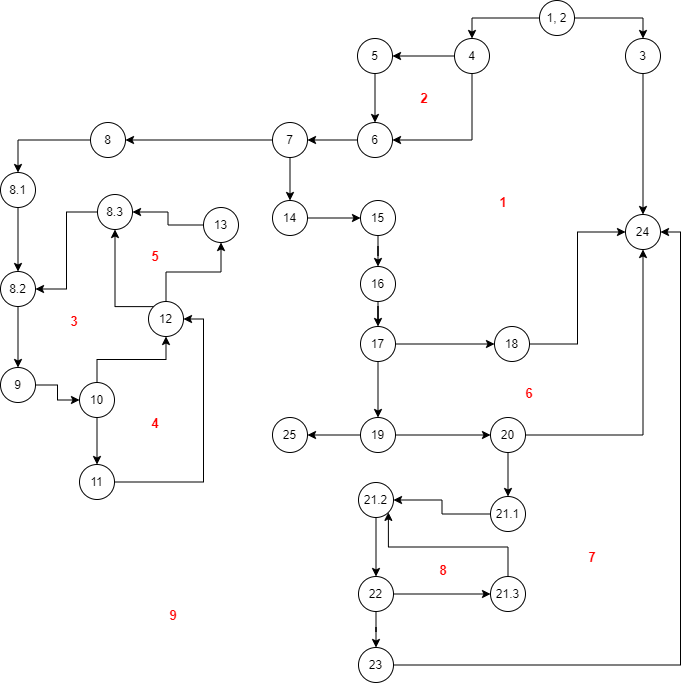

The diagram above was exported from draw.io. Its source (the exported page's mxGraphModel, read from the mxfile embedded in the PNG):
<mxGraphModel dx="988" dy="621" grid="0" gridSize="10" guides="1" tooltips="1" connect="1" arrows="1" fold="1" page="1" pageScale="1" pageWidth="850" pageHeight="1100" math="0" shadow="0">
  <root>
    <mxCell id="0" />
    <mxCell id="1" parent="0" />
    <mxCell id="vPg3o7Nm7XcMe4gKPQKF-3" style="edgeStyle=orthogonalEdgeStyle;rounded=0;orthogonalLoop=1;jettySize=auto;html=1;exitX=1;exitY=0.5;exitDx=0;exitDy=0;" edge="1" parent="1" source="vPg3o7Nm7XcMe4gKPQKF-1" target="vPg3o7Nm7XcMe4gKPQKF-2">
      <mxGeometry relative="1" as="geometry" />
    </mxCell>
    <mxCell id="vPg3o7Nm7XcMe4gKPQKF-5" style="edgeStyle=orthogonalEdgeStyle;rounded=0;orthogonalLoop=1;jettySize=auto;html=1;exitX=0;exitY=0.5;exitDx=0;exitDy=0;" edge="1" parent="1" source="vPg3o7Nm7XcMe4gKPQKF-1" target="vPg3o7Nm7XcMe4gKPQKF-4">
      <mxGeometry relative="1" as="geometry" />
    </mxCell>
    <mxCell id="vPg3o7Nm7XcMe4gKPQKF-1" value="1, 2" style="ellipse;whiteSpace=wrap;html=1;aspect=fixed;" vertex="1" parent="1">
      <mxGeometry x="560" y="33" width="35" height="35" as="geometry" />
    </mxCell>
    <mxCell id="vPg3o7Nm7XcMe4gKPQKF-9" style="edgeStyle=orthogonalEdgeStyle;rounded=0;orthogonalLoop=1;jettySize=auto;html=1;exitX=0.5;exitY=1;exitDx=0;exitDy=0;" edge="1" parent="1" source="vPg3o7Nm7XcMe4gKPQKF-2" target="vPg3o7Nm7XcMe4gKPQKF-8">
      <mxGeometry relative="1" as="geometry" />
    </mxCell>
    <mxCell id="vPg3o7Nm7XcMe4gKPQKF-2" value="3" style="ellipse;whiteSpace=wrap;html=1;aspect=fixed;" vertex="1" parent="1">
      <mxGeometry x="646" y="71" width="35" height="35" as="geometry" />
    </mxCell>
    <mxCell id="vPg3o7Nm7XcMe4gKPQKF-11" style="edgeStyle=orthogonalEdgeStyle;rounded=0;orthogonalLoop=1;jettySize=auto;html=1;exitX=0;exitY=0.5;exitDx=0;exitDy=0;" edge="1" parent="1" source="vPg3o7Nm7XcMe4gKPQKF-4" target="vPg3o7Nm7XcMe4gKPQKF-10">
      <mxGeometry relative="1" as="geometry" />
    </mxCell>
    <mxCell id="vPg3o7Nm7XcMe4gKPQKF-14" style="edgeStyle=orthogonalEdgeStyle;rounded=0;orthogonalLoop=1;jettySize=auto;html=1;exitX=0.5;exitY=1;exitDx=0;exitDy=0;entryX=1;entryY=0.5;entryDx=0;entryDy=0;" edge="1" parent="1" source="vPg3o7Nm7XcMe4gKPQKF-4" target="vPg3o7Nm7XcMe4gKPQKF-12">
      <mxGeometry relative="1" as="geometry" />
    </mxCell>
    <mxCell id="vPg3o7Nm7XcMe4gKPQKF-4" value="4" style="ellipse;whiteSpace=wrap;html=1;aspect=fixed;" vertex="1" parent="1">
      <mxGeometry x="475" y="71" width="35" height="35" as="geometry" />
    </mxCell>
    <mxCell id="vPg3o7Nm7XcMe4gKPQKF-8" value="24" style="ellipse;whiteSpace=wrap;html=1;aspect=fixed;" vertex="1" parent="1">
      <mxGeometry x="646" y="247" width="35" height="35" as="geometry" />
    </mxCell>
    <mxCell id="vPg3o7Nm7XcMe4gKPQKF-13" style="edgeStyle=orthogonalEdgeStyle;rounded=0;orthogonalLoop=1;jettySize=auto;html=1;exitX=0.5;exitY=1;exitDx=0;exitDy=0;" edge="1" parent="1" source="vPg3o7Nm7XcMe4gKPQKF-10" target="vPg3o7Nm7XcMe4gKPQKF-12">
      <mxGeometry relative="1" as="geometry" />
    </mxCell>
    <mxCell id="vPg3o7Nm7XcMe4gKPQKF-10" value="5" style="ellipse;whiteSpace=wrap;html=1;aspect=fixed;" vertex="1" parent="1">
      <mxGeometry x="378" y="71" width="35" height="35" as="geometry" />
    </mxCell>
    <mxCell id="vPg3o7Nm7XcMe4gKPQKF-16" style="edgeStyle=orthogonalEdgeStyle;rounded=0;orthogonalLoop=1;jettySize=auto;html=1;exitX=0;exitY=0.5;exitDx=0;exitDy=0;" edge="1" parent="1" source="vPg3o7Nm7XcMe4gKPQKF-12" target="vPg3o7Nm7XcMe4gKPQKF-15">
      <mxGeometry relative="1" as="geometry" />
    </mxCell>
    <mxCell id="vPg3o7Nm7XcMe4gKPQKF-12" value="6" style="ellipse;whiteSpace=wrap;html=1;aspect=fixed;" vertex="1" parent="1">
      <mxGeometry x="378" y="155" width="35" height="35" as="geometry" />
    </mxCell>
    <mxCell id="vPg3o7Nm7XcMe4gKPQKF-18" style="edgeStyle=orthogonalEdgeStyle;rounded=0;orthogonalLoop=1;jettySize=auto;html=1;exitX=0.5;exitY=1;exitDx=0;exitDy=0;" edge="1" parent="1" source="vPg3o7Nm7XcMe4gKPQKF-15" target="vPg3o7Nm7XcMe4gKPQKF-17">
      <mxGeometry relative="1" as="geometry" />
    </mxCell>
    <mxCell id="vPg3o7Nm7XcMe4gKPQKF-50" style="edgeStyle=orthogonalEdgeStyle;rounded=0;orthogonalLoop=1;jettySize=auto;html=1;exitX=0;exitY=0.5;exitDx=0;exitDy=0;" edge="1" parent="1" source="vPg3o7Nm7XcMe4gKPQKF-15" target="vPg3o7Nm7XcMe4gKPQKF-49">
      <mxGeometry relative="1" as="geometry" />
    </mxCell>
    <mxCell id="vPg3o7Nm7XcMe4gKPQKF-15" value="7" style="ellipse;whiteSpace=wrap;html=1;aspect=fixed;" vertex="1" parent="1">
      <mxGeometry x="293" y="155" width="35" height="35" as="geometry" />
    </mxCell>
    <mxCell id="vPg3o7Nm7XcMe4gKPQKF-20" style="edgeStyle=orthogonalEdgeStyle;rounded=0;orthogonalLoop=1;jettySize=auto;html=1;exitX=1;exitY=0.5;exitDx=0;exitDy=0;" edge="1" parent="1" source="vPg3o7Nm7XcMe4gKPQKF-17" target="vPg3o7Nm7XcMe4gKPQKF-19">
      <mxGeometry relative="1" as="geometry" />
    </mxCell>
    <mxCell id="vPg3o7Nm7XcMe4gKPQKF-17" value="14" style="ellipse;whiteSpace=wrap;html=1;aspect=fixed;" vertex="1" parent="1">
      <mxGeometry x="293" y="233" width="35" height="35" as="geometry" />
    </mxCell>
    <mxCell id="vPg3o7Nm7XcMe4gKPQKF-22" style="edgeStyle=orthogonalEdgeStyle;rounded=0;orthogonalLoop=1;jettySize=auto;html=1;exitX=0.5;exitY=1;exitDx=0;exitDy=0;" edge="1" parent="1" source="vPg3o7Nm7XcMe4gKPQKF-19" target="vPg3o7Nm7XcMe4gKPQKF-21">
      <mxGeometry relative="1" as="geometry" />
    </mxCell>
    <mxCell id="vPg3o7Nm7XcMe4gKPQKF-19" value="15" style="ellipse;whiteSpace=wrap;html=1;aspect=fixed;" vertex="1" parent="1">
      <mxGeometry x="381" y="233" width="35" height="35" as="geometry" />
    </mxCell>
    <mxCell id="vPg3o7Nm7XcMe4gKPQKF-24" style="edgeStyle=orthogonalEdgeStyle;rounded=0;orthogonalLoop=1;jettySize=auto;html=1;exitX=0.5;exitY=1;exitDx=0;exitDy=0;" edge="1" parent="1" source="vPg3o7Nm7XcMe4gKPQKF-21" target="vPg3o7Nm7XcMe4gKPQKF-23">
      <mxGeometry relative="1" as="geometry" />
    </mxCell>
    <mxCell id="vPg3o7Nm7XcMe4gKPQKF-21" value="16" style="ellipse;whiteSpace=wrap;html=1;aspect=fixed;" vertex="1" parent="1">
      <mxGeometry x="381" y="299" width="35" height="35" as="geometry" />
    </mxCell>
    <mxCell id="vPg3o7Nm7XcMe4gKPQKF-26" style="edgeStyle=orthogonalEdgeStyle;rounded=0;orthogonalLoop=1;jettySize=auto;html=1;exitX=1;exitY=0.5;exitDx=0;exitDy=0;" edge="1" parent="1" source="vPg3o7Nm7XcMe4gKPQKF-23" target="vPg3o7Nm7XcMe4gKPQKF-25">
      <mxGeometry relative="1" as="geometry" />
    </mxCell>
    <mxCell id="vPg3o7Nm7XcMe4gKPQKF-29" style="edgeStyle=orthogonalEdgeStyle;rounded=0;orthogonalLoop=1;jettySize=auto;html=1;exitX=0.5;exitY=1;exitDx=0;exitDy=0;" edge="1" parent="1" source="vPg3o7Nm7XcMe4gKPQKF-23" target="vPg3o7Nm7XcMe4gKPQKF-28">
      <mxGeometry relative="1" as="geometry" />
    </mxCell>
    <mxCell id="vPg3o7Nm7XcMe4gKPQKF-23" value="17" style="ellipse;whiteSpace=wrap;html=1;aspect=fixed;" vertex="1" parent="1">
      <mxGeometry x="381" y="359" width="35" height="35" as="geometry" />
    </mxCell>
    <mxCell id="vPg3o7Nm7XcMe4gKPQKF-27" style="edgeStyle=orthogonalEdgeStyle;rounded=0;orthogonalLoop=1;jettySize=auto;html=1;exitX=1;exitY=0.5;exitDx=0;exitDy=0;entryX=0;entryY=0.5;entryDx=0;entryDy=0;" edge="1" parent="1" source="vPg3o7Nm7XcMe4gKPQKF-25" target="vPg3o7Nm7XcMe4gKPQKF-8">
      <mxGeometry relative="1" as="geometry" />
    </mxCell>
    <mxCell id="vPg3o7Nm7XcMe4gKPQKF-25" value="18" style="ellipse;whiteSpace=wrap;html=1;aspect=fixed;" vertex="1" parent="1">
      <mxGeometry x="515" y="359" width="35" height="35" as="geometry" />
    </mxCell>
    <mxCell id="vPg3o7Nm7XcMe4gKPQKF-31" style="edgeStyle=orthogonalEdgeStyle;rounded=0;orthogonalLoop=1;jettySize=auto;html=1;exitX=1;exitY=0.5;exitDx=0;exitDy=0;" edge="1" parent="1" source="vPg3o7Nm7XcMe4gKPQKF-28" target="vPg3o7Nm7XcMe4gKPQKF-30">
      <mxGeometry relative="1" as="geometry" />
    </mxCell>
    <mxCell id="vPg3o7Nm7XcMe4gKPQKF-45" style="edgeStyle=orthogonalEdgeStyle;rounded=0;orthogonalLoop=1;jettySize=auto;html=1;exitX=0;exitY=0.5;exitDx=0;exitDy=0;" edge="1" parent="1" source="vPg3o7Nm7XcMe4gKPQKF-28" target="vPg3o7Nm7XcMe4gKPQKF-44">
      <mxGeometry relative="1" as="geometry" />
    </mxCell>
    <mxCell id="vPg3o7Nm7XcMe4gKPQKF-28" value="19" style="ellipse;whiteSpace=wrap;html=1;aspect=fixed;" vertex="1" parent="1">
      <mxGeometry x="381" y="450" width="35" height="35" as="geometry" />
    </mxCell>
    <mxCell id="vPg3o7Nm7XcMe4gKPQKF-32" style="edgeStyle=orthogonalEdgeStyle;rounded=0;orthogonalLoop=1;jettySize=auto;html=1;exitX=1;exitY=0.5;exitDx=0;exitDy=0;entryX=0.5;entryY=1;entryDx=0;entryDy=0;" edge="1" parent="1" source="vPg3o7Nm7XcMe4gKPQKF-30" target="vPg3o7Nm7XcMe4gKPQKF-8">
      <mxGeometry relative="1" as="geometry" />
    </mxCell>
    <mxCell id="vPg3o7Nm7XcMe4gKPQKF-34" style="edgeStyle=orthogonalEdgeStyle;rounded=0;orthogonalLoop=1;jettySize=auto;html=1;exitX=0.5;exitY=1;exitDx=0;exitDy=0;" edge="1" parent="1" source="vPg3o7Nm7XcMe4gKPQKF-30" target="vPg3o7Nm7XcMe4gKPQKF-33">
      <mxGeometry relative="1" as="geometry" />
    </mxCell>
    <mxCell id="vPg3o7Nm7XcMe4gKPQKF-30" value="20" style="ellipse;whiteSpace=wrap;html=1;aspect=fixed;" vertex="1" parent="1">
      <mxGeometry x="511" y="450" width="35" height="35" as="geometry" />
    </mxCell>
    <mxCell id="vPg3o7Nm7XcMe4gKPQKF-36" style="edgeStyle=orthogonalEdgeStyle;rounded=0;orthogonalLoop=1;jettySize=auto;html=1;exitX=0;exitY=0.5;exitDx=0;exitDy=0;" edge="1" parent="1" source="vPg3o7Nm7XcMe4gKPQKF-33" target="vPg3o7Nm7XcMe4gKPQKF-35">
      <mxGeometry relative="1" as="geometry" />
    </mxCell>
    <mxCell id="vPg3o7Nm7XcMe4gKPQKF-33" value="21.1" style="ellipse;whiteSpace=wrap;html=1;aspect=fixed;" vertex="1" parent="1">
      <mxGeometry x="511" y="529" width="35" height="35" as="geometry" />
    </mxCell>
    <mxCell id="vPg3o7Nm7XcMe4gKPQKF-38" style="edgeStyle=orthogonalEdgeStyle;rounded=0;orthogonalLoop=1;jettySize=auto;html=1;exitX=0.5;exitY=1;exitDx=0;exitDy=0;" edge="1" parent="1" source="vPg3o7Nm7XcMe4gKPQKF-35" target="vPg3o7Nm7XcMe4gKPQKF-37">
      <mxGeometry relative="1" as="geometry" />
    </mxCell>
    <mxCell id="vPg3o7Nm7XcMe4gKPQKF-35" value="21.2" style="ellipse;whiteSpace=wrap;html=1;aspect=fixed;" vertex="1" parent="1">
      <mxGeometry x="379" y="515" width="35" height="35" as="geometry" />
    </mxCell>
    <mxCell id="vPg3o7Nm7XcMe4gKPQKF-40" style="edgeStyle=orthogonalEdgeStyle;rounded=0;orthogonalLoop=1;jettySize=auto;html=1;exitX=0.5;exitY=1;exitDx=0;exitDy=0;" edge="1" parent="1" source="vPg3o7Nm7XcMe4gKPQKF-37" target="vPg3o7Nm7XcMe4gKPQKF-39">
      <mxGeometry relative="1" as="geometry" />
    </mxCell>
    <mxCell id="vPg3o7Nm7XcMe4gKPQKF-42" style="edgeStyle=orthogonalEdgeStyle;rounded=0;orthogonalLoop=1;jettySize=auto;html=1;exitX=1;exitY=0.5;exitDx=0;exitDy=0;" edge="1" parent="1" source="vPg3o7Nm7XcMe4gKPQKF-37" target="vPg3o7Nm7XcMe4gKPQKF-41">
      <mxGeometry relative="1" as="geometry" />
    </mxCell>
    <mxCell id="vPg3o7Nm7XcMe4gKPQKF-37" value="22" style="ellipse;whiteSpace=wrap;html=1;aspect=fixed;" vertex="1" parent="1">
      <mxGeometry x="379" y="609" width="35" height="35" as="geometry" />
    </mxCell>
    <mxCell id="vPg3o7Nm7XcMe4gKPQKF-48" style="edgeStyle=orthogonalEdgeStyle;rounded=0;orthogonalLoop=1;jettySize=auto;html=1;exitX=1;exitY=0.5;exitDx=0;exitDy=0;entryX=1;entryY=0.5;entryDx=0;entryDy=0;" edge="1" parent="1" source="vPg3o7Nm7XcMe4gKPQKF-39" target="vPg3o7Nm7XcMe4gKPQKF-8">
      <mxGeometry relative="1" as="geometry" />
    </mxCell>
    <mxCell id="vPg3o7Nm7XcMe4gKPQKF-39" value="23" style="ellipse;whiteSpace=wrap;html=1;aspect=fixed;" vertex="1" parent="1">
      <mxGeometry x="379" y="680" width="35" height="35" as="geometry" />
    </mxCell>
    <mxCell id="vPg3o7Nm7XcMe4gKPQKF-43" style="edgeStyle=orthogonalEdgeStyle;rounded=0;orthogonalLoop=1;jettySize=auto;html=1;exitX=0.5;exitY=0;exitDx=0;exitDy=0;entryX=1;entryY=1;entryDx=0;entryDy=0;" edge="1" parent="1" source="vPg3o7Nm7XcMe4gKPQKF-41" target="vPg3o7Nm7XcMe4gKPQKF-35">
      <mxGeometry relative="1" as="geometry" />
    </mxCell>
    <mxCell id="vPg3o7Nm7XcMe4gKPQKF-41" value="21.3" style="ellipse;whiteSpace=wrap;html=1;aspect=fixed;" vertex="1" parent="1">
      <mxGeometry x="511" y="609" width="35" height="35" as="geometry" />
    </mxCell>
    <mxCell id="vPg3o7Nm7XcMe4gKPQKF-44" value="25" style="ellipse;whiteSpace=wrap;html=1;aspect=fixed;" vertex="1" parent="1">
      <mxGeometry x="293" y="450" width="35" height="35" as="geometry" />
    </mxCell>
    <mxCell id="vPg3o7Nm7XcMe4gKPQKF-52" style="edgeStyle=orthogonalEdgeStyle;rounded=0;orthogonalLoop=1;jettySize=auto;html=1;exitX=0;exitY=0.5;exitDx=0;exitDy=0;" edge="1" parent="1" source="vPg3o7Nm7XcMe4gKPQKF-49" target="vPg3o7Nm7XcMe4gKPQKF-51">
      <mxGeometry relative="1" as="geometry" />
    </mxCell>
    <mxCell id="vPg3o7Nm7XcMe4gKPQKF-49" value="8" style="ellipse;whiteSpace=wrap;html=1;aspect=fixed;" vertex="1" parent="1">
      <mxGeometry x="111" y="155" width="35" height="35" as="geometry" />
    </mxCell>
    <mxCell id="vPg3o7Nm7XcMe4gKPQKF-54" style="edgeStyle=orthogonalEdgeStyle;rounded=0;orthogonalLoop=1;jettySize=auto;html=1;exitX=0.5;exitY=1;exitDx=0;exitDy=0;" edge="1" parent="1" source="vPg3o7Nm7XcMe4gKPQKF-51" target="vPg3o7Nm7XcMe4gKPQKF-53">
      <mxGeometry relative="1" as="geometry" />
    </mxCell>
    <mxCell id="vPg3o7Nm7XcMe4gKPQKF-51" value="8.1" style="ellipse;whiteSpace=wrap;html=1;aspect=fixed;" vertex="1" parent="1">
      <mxGeometry x="21" y="205" width="35" height="35" as="geometry" />
    </mxCell>
    <mxCell id="vPg3o7Nm7XcMe4gKPQKF-56" style="edgeStyle=orthogonalEdgeStyle;rounded=0;orthogonalLoop=1;jettySize=auto;html=1;exitX=0.5;exitY=1;exitDx=0;exitDy=0;" edge="1" parent="1" source="vPg3o7Nm7XcMe4gKPQKF-53" target="vPg3o7Nm7XcMe4gKPQKF-55">
      <mxGeometry relative="1" as="geometry" />
    </mxCell>
    <mxCell id="vPg3o7Nm7XcMe4gKPQKF-53" value="8.2" style="ellipse;whiteSpace=wrap;html=1;aspect=fixed;" vertex="1" parent="1">
      <mxGeometry x="21" y="304" width="35" height="35" as="geometry" />
    </mxCell>
    <mxCell id="vPg3o7Nm7XcMe4gKPQKF-59" style="edgeStyle=orthogonalEdgeStyle;rounded=0;orthogonalLoop=1;jettySize=auto;html=1;exitX=1;exitY=0.5;exitDx=0;exitDy=0;" edge="1" parent="1" source="vPg3o7Nm7XcMe4gKPQKF-55" target="vPg3o7Nm7XcMe4gKPQKF-57">
      <mxGeometry relative="1" as="geometry" />
    </mxCell>
    <mxCell id="vPg3o7Nm7XcMe4gKPQKF-55" value="9" style="ellipse;whiteSpace=wrap;html=1;aspect=fixed;" vertex="1" parent="1">
      <mxGeometry x="21" y="400" width="35" height="35" as="geometry" />
    </mxCell>
    <mxCell id="vPg3o7Nm7XcMe4gKPQKF-61" style="edgeStyle=orthogonalEdgeStyle;rounded=0;orthogonalLoop=1;jettySize=auto;html=1;exitX=0.5;exitY=1;exitDx=0;exitDy=0;" edge="1" parent="1" source="vPg3o7Nm7XcMe4gKPQKF-57" target="vPg3o7Nm7XcMe4gKPQKF-60">
      <mxGeometry relative="1" as="geometry" />
    </mxCell>
    <mxCell id="vPg3o7Nm7XcMe4gKPQKF-63" style="edgeStyle=orthogonalEdgeStyle;rounded=0;orthogonalLoop=1;jettySize=auto;html=1;exitX=0.5;exitY=0;exitDx=0;exitDy=0;" edge="1" parent="1" source="vPg3o7Nm7XcMe4gKPQKF-57" target="vPg3o7Nm7XcMe4gKPQKF-62">
      <mxGeometry relative="1" as="geometry" />
    </mxCell>
    <mxCell id="vPg3o7Nm7XcMe4gKPQKF-57" value="10" style="ellipse;whiteSpace=wrap;html=1;aspect=fixed;" vertex="1" parent="1">
      <mxGeometry x="100" y="415" width="35" height="35" as="geometry" />
    </mxCell>
    <mxCell id="vPg3o7Nm7XcMe4gKPQKF-64" style="edgeStyle=orthogonalEdgeStyle;rounded=0;orthogonalLoop=1;jettySize=auto;html=1;exitX=1;exitY=0.5;exitDx=0;exitDy=0;entryX=1;entryY=0.5;entryDx=0;entryDy=0;" edge="1" parent="1" source="vPg3o7Nm7XcMe4gKPQKF-60" target="vPg3o7Nm7XcMe4gKPQKF-62">
      <mxGeometry relative="1" as="geometry" />
    </mxCell>
    <mxCell id="vPg3o7Nm7XcMe4gKPQKF-60" value="11" style="ellipse;whiteSpace=wrap;html=1;aspect=fixed;" vertex="1" parent="1">
      <mxGeometry x="100" y="497" width="35" height="35" as="geometry" />
    </mxCell>
    <mxCell id="vPg3o7Nm7XcMe4gKPQKF-66" style="edgeStyle=orthogonalEdgeStyle;rounded=0;orthogonalLoop=1;jettySize=auto;html=1;exitX=0.5;exitY=0;exitDx=0;exitDy=0;" edge="1" parent="1" source="vPg3o7Nm7XcMe4gKPQKF-62" target="vPg3o7Nm7XcMe4gKPQKF-65">
      <mxGeometry relative="1" as="geometry" />
    </mxCell>
    <mxCell id="vPg3o7Nm7XcMe4gKPQKF-72" style="edgeStyle=orthogonalEdgeStyle;rounded=0;orthogonalLoop=1;jettySize=auto;html=1;exitX=0;exitY=0;exitDx=0;exitDy=0;entryX=0.5;entryY=1;entryDx=0;entryDy=0;" edge="1" parent="1" source="vPg3o7Nm7XcMe4gKPQKF-62" target="vPg3o7Nm7XcMe4gKPQKF-70">
      <mxGeometry relative="1" as="geometry" />
    </mxCell>
    <mxCell id="vPg3o7Nm7XcMe4gKPQKF-62" value="12" style="ellipse;whiteSpace=wrap;html=1;aspect=fixed;" vertex="1" parent="1">
      <mxGeometry x="169" y="334" width="35" height="35" as="geometry" />
    </mxCell>
    <mxCell id="vPg3o7Nm7XcMe4gKPQKF-71" style="edgeStyle=orthogonalEdgeStyle;rounded=0;orthogonalLoop=1;jettySize=auto;html=1;exitX=0;exitY=0.5;exitDx=0;exitDy=0;" edge="1" parent="1" source="vPg3o7Nm7XcMe4gKPQKF-65" target="vPg3o7Nm7XcMe4gKPQKF-70">
      <mxGeometry relative="1" as="geometry" />
    </mxCell>
    <mxCell id="vPg3o7Nm7XcMe4gKPQKF-65" value="13" style="ellipse;whiteSpace=wrap;html=1;aspect=fixed;" vertex="1" parent="1">
      <mxGeometry x="224" y="240" width="35" height="35" as="geometry" />
    </mxCell>
    <mxCell id="vPg3o7Nm7XcMe4gKPQKF-73" style="edgeStyle=orthogonalEdgeStyle;rounded=0;orthogonalLoop=1;jettySize=auto;html=1;exitX=0;exitY=0.5;exitDx=0;exitDy=0;entryX=1;entryY=0.5;entryDx=0;entryDy=0;" edge="1" parent="1" source="vPg3o7Nm7XcMe4gKPQKF-70" target="vPg3o7Nm7XcMe4gKPQKF-53">
      <mxGeometry relative="1" as="geometry" />
    </mxCell>
    <mxCell id="vPg3o7Nm7XcMe4gKPQKF-70" value="8.3" style="ellipse;whiteSpace=wrap;html=1;aspect=fixed;" vertex="1" parent="1">
      <mxGeometry x="118" y="227" width="35" height="35" as="geometry" />
    </mxCell>
    <mxCell id="vPg3o7Nm7XcMe4gKPQKF-74" value="&lt;font style=&quot;font-size: 13px;&quot; color=&quot;#ff0000&quot;&gt;&lt;b&gt;1&lt;/b&gt;&lt;/font&gt;" style="text;html=1;strokeColor=none;fillColor=none;align=center;verticalAlign=middle;whiteSpace=wrap;rounded=0;" vertex="1" parent="1">
      <mxGeometry x="494" y="220" width="60" height="30" as="geometry" />
    </mxCell>
    <mxCell id="vPg3o7Nm7XcMe4gKPQKF-75" value="&lt;font style=&quot;font-size: 13px;&quot; color=&quot;#ff0000&quot;&gt;&lt;b&gt;2&lt;/b&gt;&lt;/font&gt;" style="text;html=1;strokeColor=none;fillColor=none;align=center;verticalAlign=middle;whiteSpace=wrap;rounded=0;" vertex="1" parent="1">
      <mxGeometry x="415" y="116" width="60" height="30" as="geometry" />
    </mxCell>
    <mxCell id="vPg3o7Nm7XcMe4gKPQKF-77" value="&lt;font style=&quot;font-size: 13px;&quot; color=&quot;#ff0000&quot;&gt;&lt;b&gt;3&lt;/b&gt;&lt;/font&gt;" style="text;html=1;strokeColor=none;fillColor=none;align=center;verticalAlign=middle;whiteSpace=wrap;rounded=0;" vertex="1" parent="1">
      <mxGeometry x="65" y="339" width="60" height="30" as="geometry" />
    </mxCell>
    <mxCell id="vPg3o7Nm7XcMe4gKPQKF-78" value="&lt;font style=&quot;font-size: 13px;&quot; color=&quot;#ff0000&quot;&gt;&lt;b&gt;4&lt;/b&gt;&lt;/font&gt;" style="text;html=1;strokeColor=none;fillColor=none;align=center;verticalAlign=middle;whiteSpace=wrap;rounded=0;" vertex="1" parent="1">
      <mxGeometry x="146" y="441" width="60" height="30" as="geometry" />
    </mxCell>
    <mxCell id="vPg3o7Nm7XcMe4gKPQKF-79" value="&lt;font style=&quot;font-size: 13px;&quot; color=&quot;#ff0000&quot;&gt;&lt;b&gt;5&lt;/b&gt;&lt;/font&gt;" style="text;html=1;strokeColor=none;fillColor=none;align=center;verticalAlign=middle;whiteSpace=wrap;rounded=0;" vertex="1" parent="1">
      <mxGeometry x="146" y="274" width="60" height="30" as="geometry" />
    </mxCell>
    <mxCell id="vPg3o7Nm7XcMe4gKPQKF-80" value="&lt;font style=&quot;font-size: 13px;&quot; color=&quot;#ff0000&quot;&gt;&lt;b&gt;6&lt;/b&gt;&lt;/font&gt;" style="text;html=1;strokeColor=none;fillColor=none;align=center;verticalAlign=middle;whiteSpace=wrap;rounded=0;" vertex="1" parent="1">
      <mxGeometry x="520" y="411" width="60" height="30" as="geometry" />
    </mxCell>
    <mxCell id="vPg3o7Nm7XcMe4gKPQKF-81" value="&lt;font style=&quot;font-size: 13px;&quot; color=&quot;#ff0000&quot;&gt;&lt;b&gt;7&lt;/b&gt;&lt;/font&gt;" style="text;html=1;strokeColor=none;fillColor=none;align=center;verticalAlign=middle;whiteSpace=wrap;rounded=0;" vertex="1" parent="1">
      <mxGeometry x="583" y="575" width="60" height="30" as="geometry" />
    </mxCell>
    <mxCell id="vPg3o7Nm7XcMe4gKPQKF-82" value="&lt;font style=&quot;font-size: 13px;&quot; color=&quot;#ff0000&quot;&gt;&lt;b&gt;8&lt;/b&gt;&lt;/font&gt;" style="text;html=1;strokeColor=none;fillColor=none;align=center;verticalAlign=middle;whiteSpace=wrap;rounded=0;" vertex="1" parent="1">
      <mxGeometry x="434" y="588" width="60" height="30" as="geometry" />
    </mxCell>
    <mxCell id="vPg3o7Nm7XcMe4gKPQKF-83" value="&lt;font style=&quot;font-size: 13px;&quot; color=&quot;#ff0000&quot;&gt;&lt;b&gt;9&lt;/b&gt;&lt;/font&gt;" style="text;html=1;strokeColor=none;fillColor=none;align=center;verticalAlign=middle;whiteSpace=wrap;rounded=0;" vertex="1" parent="1">
      <mxGeometry x="164" y="633" width="60" height="30" as="geometry" />
    </mxCell>
  </root>
</mxGraphModel>